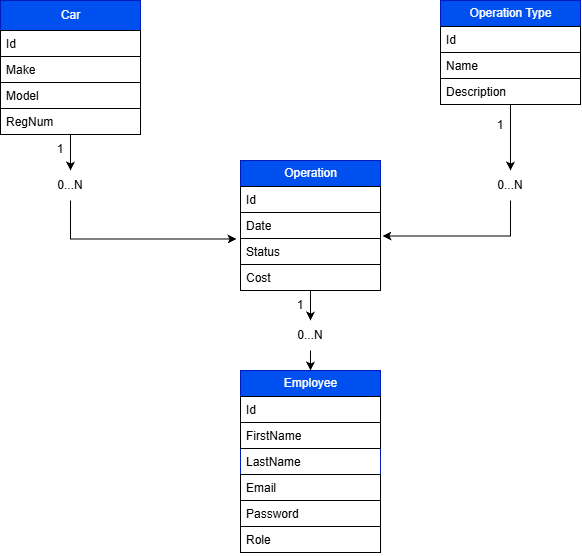

The diagram above was exported from draw.io. Its source (the exported page's mxGraphModel, read from the mxfile embedded in the PNG):
<mxGraphModel dx="1005" dy="596" grid="1" gridSize="10" guides="1" tooltips="1" connect="1" arrows="1" fold="1" page="1" pageScale="1" pageWidth="827" pageHeight="1169" background="light-dark(#FFFFFF,#FFFFFF)" math="0" shadow="0">
  <root>
    <mxCell id="0" />
    <mxCell id="1" parent="0" />
    <mxCell id="h2nHMOsBXoNxi6rOU8u8-29" edge="1" parent="1" source="h2nHMOsBXoNxi6rOU8u8-30" style="edgeStyle=orthogonalEdgeStyle;rounded=0;orthogonalLoop=1;jettySize=auto;html=1;entryX=-0.028;entryY=0.018;entryDx=0;entryDy=0;entryPerimeter=0;startArrow=none;startFill=0;" target="h2nHMOsBXoNxi6rOU8u8-18">
      <mxGeometry relative="1" as="geometry">
        <Array as="points">
          <mxPoint x="140" y="278.5" />
        </Array>
        <mxPoint x="140" y="290" as="targetPoint" />
      </mxGeometry>
    </mxCell>
    <mxCell id="h2nHMOsBXoNxi6rOU8u8-3" parent="1" style="swimlane;fontStyle=0;childLayout=stackLayout;horizontal=1;startSize=30;fillColor=#0050ef;horizontalStack=0;resizeParent=1;resizeParentMax=0;resizeLast=0;collapsible=1;marginBottom=0;html=1;fontColor=#ffffff;strokeColor=#001DBC;" value="Car" vertex="1">
      <mxGeometry height="134" width="140" x="70" y="40" as="geometry">
        <mxRectangle height="30" width="60" x="170" y="80" as="alternateBounds" />
      </mxGeometry>
    </mxCell>
    <mxCell id="h2nHMOsBXoNxi6rOU8u8-4" parent="h2nHMOsBXoNxi6rOU8u8-3" style="text;strokeColor=default;fillColor=none;align=left;verticalAlign=top;spacingLeft=4;spacingRight=4;overflow=hidden;rotatable=0;points=[[0,0.5],[1,0.5]];portConstraint=eastwest;whiteSpace=wrap;html=1;miterlimit=4;" value="Id" vertex="1">
      <mxGeometry height="26" width="140" y="30" as="geometry" />
    </mxCell>
    <mxCell id="h2nHMOsBXoNxi6rOU8u8-5" parent="h2nHMOsBXoNxi6rOU8u8-3" style="text;strokeColor=default;fillColor=none;align=left;verticalAlign=top;spacingLeft=4;spacingRight=4;overflow=hidden;rotatable=0;points=[[0,0.5],[1,0.5]];portConstraint=eastwest;whiteSpace=wrap;html=1;" value="Make" vertex="1">
      <mxGeometry height="26" width="140" y="56" as="geometry" />
    </mxCell>
    <mxCell id="h2nHMOsBXoNxi6rOU8u8-6" parent="h2nHMOsBXoNxi6rOU8u8-3" style="text;strokeColor=default;fillColor=none;align=left;verticalAlign=top;spacingLeft=4;spacingRight=4;overflow=hidden;rotatable=0;points=[[0,0.5],[1,0.5]];portConstraint=eastwest;whiteSpace=wrap;html=1;" value="Model&lt;div&gt;&lt;br&gt;&lt;/div&gt;" vertex="1">
      <mxGeometry height="26" width="140" y="82" as="geometry" />
    </mxCell>
    <mxCell id="h2nHMOsBXoNxi6rOU8u8-23" parent="h2nHMOsBXoNxi6rOU8u8-3" style="text;strokeColor=default;fillColor=none;align=left;verticalAlign=top;spacingLeft=4;spacingRight=4;overflow=hidden;rotatable=0;points=[[0,0.5],[1,0.5]];portConstraint=eastwest;whiteSpace=wrap;html=1;" value="RegNum&lt;div&gt;&lt;br&gt;&lt;/div&gt;" vertex="1">
      <mxGeometry height="26" width="140" y="108" as="geometry" />
    </mxCell>
    <mxCell id="h2nHMOsBXoNxi6rOU8u8-7" parent="1" style="swimlane;fontStyle=0;childLayout=stackLayout;horizontal=1;startSize=26;fillColor=#0050ef;horizontalStack=0;resizeParent=1;resizeParentMax=0;resizeLast=0;collapsible=1;marginBottom=0;html=1;fontColor=#ffffff;strokeColor=#001DBC;" value="Employee" vertex="1">
      <mxGeometry height="182" width="140" x="310" y="410" as="geometry" />
    </mxCell>
    <mxCell id="h2nHMOsBXoNxi6rOU8u8-8" parent="h2nHMOsBXoNxi6rOU8u8-7" style="text;strokeColor=default;fillColor=none;align=left;verticalAlign=top;spacingLeft=4;spacingRight=4;overflow=hidden;rotatable=0;points=[[0,0.5],[1,0.5]];portConstraint=eastwest;whiteSpace=wrap;html=1;" value="Id" vertex="1">
      <mxGeometry height="26" width="140" y="26" as="geometry" />
    </mxCell>
    <mxCell id="h2nHMOsBXoNxi6rOU8u8-9" parent="h2nHMOsBXoNxi6rOU8u8-7" style="text;strokeColor=default;fillColor=none;align=left;verticalAlign=top;spacingLeft=4;spacingRight=4;overflow=hidden;rotatable=0;points=[[0,0.5],[1,0.5]];portConstraint=eastwest;whiteSpace=wrap;html=1;" value="FirstName" vertex="1">
      <mxGeometry height="26" width="140" y="52" as="geometry" />
    </mxCell>
    <mxCell id="h2nHMOsBXoNxi6rOU8u8-10" parent="h2nHMOsBXoNxi6rOU8u8-7" style="text;strokeColor=none;fillColor=none;align=left;verticalAlign=top;spacingLeft=4;spacingRight=4;overflow=hidden;rotatable=0;points=[[0,0.5],[1,0.5]];portConstraint=eastwest;whiteSpace=wrap;html=1;" value="LastName" vertex="1">
      <mxGeometry height="26" width="140" y="78" as="geometry" />
    </mxCell>
    <mxCell id="h2nHMOsBXoNxi6rOU8u8-24" parent="h2nHMOsBXoNxi6rOU8u8-7" style="text;strokeColor=default;fillColor=none;align=left;verticalAlign=top;spacingLeft=4;spacingRight=4;overflow=hidden;rotatable=0;points=[[0,0.5],[1,0.5]];portConstraint=eastwest;whiteSpace=wrap;html=1;" value="Email" vertex="1">
      <mxGeometry height="26" width="140" y="104" as="geometry" />
    </mxCell>
    <mxCell id="h2nHMOsBXoNxi6rOU8u8-25" parent="h2nHMOsBXoNxi6rOU8u8-7" style="text;strokeColor=default;fillColor=none;align=left;verticalAlign=top;spacingLeft=4;spacingRight=4;overflow=hidden;rotatable=0;points=[[0,0.5],[1,0.5]];portConstraint=eastwest;whiteSpace=wrap;html=1;" value="Password" vertex="1">
      <mxGeometry height="26" width="140" y="130" as="geometry" />
    </mxCell>
    <mxCell id="h2nHMOsBXoNxi6rOU8u8-26" parent="h2nHMOsBXoNxi6rOU8u8-7" style="text;strokeColor=default;fillColor=none;align=left;verticalAlign=top;spacingLeft=4;spacingRight=4;overflow=hidden;rotatable=0;points=[[0,0.5],[1,0.5]];portConstraint=eastwest;whiteSpace=wrap;html=1;" value="Role" vertex="1">
      <mxGeometry height="26" width="140" y="156" as="geometry" />
    </mxCell>
    <mxCell id="h2nHMOsBXoNxi6rOU8u8-32" edge="1" parent="1" source="h2nHMOsBXoNxi6rOU8u8-33" style="edgeStyle=orthogonalEdgeStyle;rounded=0;orthogonalLoop=1;jettySize=auto;html=1;entryX=1.014;entryY=-0.093;entryDx=0;entryDy=0;entryPerimeter=0;" target="h2nHMOsBXoNxi6rOU8u8-18">
      <mxGeometry relative="1" x="-0.4762" as="geometry">
        <mxPoint x="580" y="280" as="targetPoint" />
      </mxGeometry>
    </mxCell>
    <mxCell id="h2nHMOsBXoNxi6rOU8u8-11" parent="1" style="swimlane;fontStyle=0;childLayout=stackLayout;horizontal=1;startSize=26;fillColor=#0050ef;horizontalStack=0;resizeParent=1;resizeParentMax=0;resizeLast=0;collapsible=1;marginBottom=0;html=1;fontColor=#ffffff;strokeColor=#001DBC;" value="Operation Type" vertex="1">
      <mxGeometry height="104" width="140" x="510" y="40" as="geometry" />
    </mxCell>
    <mxCell id="h2nHMOsBXoNxi6rOU8u8-12" parent="h2nHMOsBXoNxi6rOU8u8-11" style="text;strokeColor=default;fillColor=none;align=left;verticalAlign=top;spacingLeft=4;spacingRight=4;overflow=hidden;rotatable=0;points=[[0,0.5],[1,0.5]];portConstraint=eastwest;whiteSpace=wrap;html=1;" value="Id" vertex="1">
      <mxGeometry height="26" width="140" y="26" as="geometry" />
    </mxCell>
    <mxCell id="h2nHMOsBXoNxi6rOU8u8-13" parent="h2nHMOsBXoNxi6rOU8u8-11" style="text;strokeColor=default;fillColor=none;align=left;verticalAlign=top;spacingLeft=4;spacingRight=4;overflow=hidden;rotatable=0;points=[[0,0.5],[1,0.5]];portConstraint=eastwest;whiteSpace=wrap;html=1;" value="Name" vertex="1">
      <mxGeometry height="26" width="140" y="52" as="geometry" />
    </mxCell>
    <mxCell id="h2nHMOsBXoNxi6rOU8u8-14" parent="h2nHMOsBXoNxi6rOU8u8-11" style="text;strokeColor=default;fillColor=none;align=left;verticalAlign=top;spacingLeft=4;spacingRight=4;overflow=hidden;rotatable=0;points=[[0,0.5],[1,0.5]];portConstraint=eastwest;whiteSpace=wrap;html=1;" value="Description" vertex="1">
      <mxGeometry height="26" width="140" y="78" as="geometry" />
    </mxCell>
    <mxCell id="h2nHMOsBXoNxi6rOU8u8-38" edge="1" parent="1" source="h2nHMOsBXoNxi6rOU8u8-39" style="edgeStyle=orthogonalEdgeStyle;rounded=0;orthogonalLoop=1;jettySize=auto;html=1;entryX=0.5;entryY=0;entryDx=0;entryDy=0;" target="h2nHMOsBXoNxi6rOU8u8-7" value="">
      <mxGeometry relative="1" as="geometry" />
    </mxCell>
    <mxCell id="h2nHMOsBXoNxi6rOU8u8-15" parent="1" style="swimlane;fontStyle=0;childLayout=stackLayout;horizontal=1;startSize=26;fillColor=#0050ef;horizontalStack=0;resizeParent=1;resizeParentMax=0;resizeLast=0;collapsible=1;marginBottom=0;html=1;fontColor=#ffffff;strokeColor=#001DBC;" value="Operation" vertex="1">
      <mxGeometry height="130" width="140" x="310" y="200" as="geometry" />
    </mxCell>
    <mxCell id="h2nHMOsBXoNxi6rOU8u8-16" parent="h2nHMOsBXoNxi6rOU8u8-15" style="text;strokeColor=default;fillColor=none;align=left;verticalAlign=top;spacingLeft=4;spacingRight=4;overflow=hidden;rotatable=0;points=[[0,0.5],[1,0.5]];portConstraint=eastwest;whiteSpace=wrap;html=1;" value="Id" vertex="1">
      <mxGeometry height="26" width="140" y="26" as="geometry" />
    </mxCell>
    <mxCell id="h2nHMOsBXoNxi6rOU8u8-17" parent="h2nHMOsBXoNxi6rOU8u8-15" style="text;strokeColor=default;fillColor=none;align=left;verticalAlign=top;spacingLeft=4;spacingRight=4;overflow=hidden;rotatable=0;points=[[0,0.5],[1,0.5]];portConstraint=eastwest;whiteSpace=wrap;html=1;" value="Date" vertex="1">
      <mxGeometry height="26" width="140" y="52" as="geometry" />
    </mxCell>
    <mxCell id="h2nHMOsBXoNxi6rOU8u8-18" parent="h2nHMOsBXoNxi6rOU8u8-15" style="text;strokeColor=default;fillColor=none;align=left;verticalAlign=top;spacingLeft=4;spacingRight=4;overflow=hidden;rotatable=0;points=[[0,0.5],[1,0.5]];portConstraint=eastwest;whiteSpace=wrap;html=1;" value="Status" vertex="1">
      <mxGeometry height="26" width="140" y="78" as="geometry" />
    </mxCell>
    <mxCell id="h2nHMOsBXoNxi6rOU8u8-27" parent="h2nHMOsBXoNxi6rOU8u8-15" style="text;strokeColor=default;fillColor=none;align=left;verticalAlign=top;spacingLeft=4;spacingRight=4;overflow=hidden;rotatable=0;points=[[0,0.5],[1,0.5]];portConstraint=eastwest;whiteSpace=wrap;html=1;" value="Cost" vertex="1">
      <mxGeometry height="26" width="140" y="104" as="geometry" />
    </mxCell>
    <mxCell id="h2nHMOsBXoNxi6rOU8u8-31" edge="1" parent="1" source="h2nHMOsBXoNxi6rOU8u8-3" style="edgeStyle=orthogonalEdgeStyle;rounded=0;orthogonalLoop=1;jettySize=auto;html=1;startArrow=none;startFill=0;" target="h2nHMOsBXoNxi6rOU8u8-30" value="">
      <mxGeometry relative="1" as="geometry">
        <Array as="points" />
        <mxPoint x="140" y="174" as="sourcePoint" />
        <mxPoint x="306" y="278" as="targetPoint" />
      </mxGeometry>
    </mxCell>
    <mxCell id="h2nHMOsBXoNxi6rOU8u8-30" parent="1" style="text;html=1;whiteSpace=wrap;strokeColor=none;fillColor=none;align=center;verticalAlign=middle;rounded=0;" value="0...N" vertex="1">
      <mxGeometry height="30" width="60" x="110" y="210" as="geometry" />
    </mxCell>
    <mxCell id="h2nHMOsBXoNxi6rOU8u8-34" edge="1" parent="1" source="h2nHMOsBXoNxi6rOU8u8-11" style="edgeStyle=orthogonalEdgeStyle;rounded=0;orthogonalLoop=1;jettySize=auto;html=1;" target="h2nHMOsBXoNxi6rOU8u8-33" value="">
      <mxGeometry relative="1" x="-0.4762" as="geometry">
        <mxPoint x="580" y="144" as="sourcePoint" />
        <mxPoint x="452" y="276" as="targetPoint" />
      </mxGeometry>
    </mxCell>
    <mxCell id="h2nHMOsBXoNxi6rOU8u8-33" parent="1" style="text;html=1;whiteSpace=wrap;strokeColor=none;fillColor=none;align=center;verticalAlign=middle;rounded=0;" value="0...N" vertex="1">
      <mxGeometry height="30" width="60" x="550" y="210" as="geometry" />
    </mxCell>
    <mxCell id="h2nHMOsBXoNxi6rOU8u8-40" edge="1" parent="1" source="h2nHMOsBXoNxi6rOU8u8-15" style="edgeStyle=orthogonalEdgeStyle;rounded=0;orthogonalLoop=1;jettySize=auto;html=1;" target="h2nHMOsBXoNxi6rOU8u8-39" value="">
      <mxGeometry relative="1" as="geometry">
        <mxPoint x="380" y="330" as="sourcePoint" />
        <mxPoint x="380" y="410" as="targetPoint" />
      </mxGeometry>
    </mxCell>
    <mxCell id="h2nHMOsBXoNxi6rOU8u8-39" parent="1" style="text;html=1;whiteSpace=wrap;strokeColor=none;fillColor=none;align=center;verticalAlign=middle;rounded=0;" value="0...N" vertex="1">
      <mxGeometry height="30" width="60" x="350" y="360" as="geometry" />
    </mxCell>
    <mxCell id="h2nHMOsBXoNxi6rOU8u8-41" parent="1" style="text;html=1;whiteSpace=wrap;strokeColor=none;fillColor=none;align=center;verticalAlign=middle;rounded=0;" value="1" vertex="1">
      <mxGeometry height="30" width="60" x="540" y="150" as="geometry" />
    </mxCell>
    <mxCell id="h2nHMOsBXoNxi6rOU8u8-42" parent="1" style="text;html=1;whiteSpace=wrap;strokeColor=none;fillColor=none;align=center;verticalAlign=middle;rounded=0;" value="1" vertex="1">
      <mxGeometry height="30" width="60" x="100" y="174" as="geometry" />
    </mxCell>
    <mxCell id="h2nHMOsBXoNxi6rOU8u8-43" parent="1" style="text;html=1;whiteSpace=wrap;strokeColor=none;fillColor=none;align=center;verticalAlign=middle;rounded=0;" value="1" vertex="1">
      <mxGeometry height="30" width="60" x="340" y="330" as="geometry" />
    </mxCell>
  </root>
</mxGraphModel>